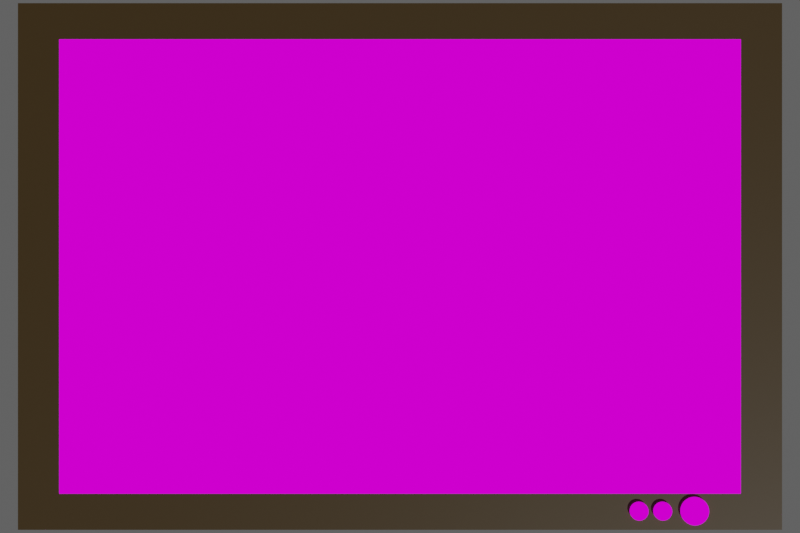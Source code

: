 # Source: Monitor.blend  (saved by Blender 2.83.19; exported with 4.5.12 LTS)
import bpy
from mathutils import Matrix  # noqa: F401  (used for matrix-valued properties, if any)

bpy.ops.wm.read_factory_settings(use_empty=True)
scene = bpy.context.scene
scene.name = 'Scene'

# ---- collections
col_collection = bpy.data.collections.new('Collection'); scene.collection.children.link(col_collection)

# ---- images (referenced by path relative to the original .blend; pixels are not part of the script)
import os
ASSET_DIR = os.environ.get("B2B_ASSET_DIR", "")  # directory of the original .blend (textures are referenced by path, not embedded)
HERE = os.path.dirname(os.path.abspath(__file__))  # packed textures are extracted next to this script under _unpacked/

def load_image(name, relpath, width, height, colorspace="sRGB"):
    """Load a texture the original file referenced (path relative to the .blend, or extracted next to this script)."""
    p = next((c for c in (os.path.join(HERE, relpath), os.path.join(ASSET_DIR, relpath)) if relpath and os.path.exists(c)), "")
    if p:
        img = bpy.data.images.load(p, check_existing=True)
        img.name = name
    else:  # same state as the original file: an image datablock whose file is absent (Cycles renders it pink)
        img = bpy.data.images.new(name, width, height)
        img.source = "FILE"
        img.filepath = "//" + (relpath or name)
    img.colorspace_settings.name = colorspace
    return img
img_monitor_texture = load_image('Monitor_Texture', 'Monitor_Texture.png', 1024, 1024, 'sRGB')

# ---- materials (node trees are filled in below, after node groups)
mat_material = bpy.data.materials.new('Material')
mat_white = bpy.data.materials.new('White')

# ---- material node trees
mat_material.use_nodes = True; mat_material.node_tree.nodes.clear()
_N = mat_material.node_tree.nodes; _L = mat_material.node_tree.links
n0 = _N.new('ShaderNodeOutputMaterial'); n0.name = 'Material Output'; n0.location = (300, 300)
n1 = _N.new('ShaderNodeTexImage'); n1.name = 'Image Texture'; n1.location = (6, 288)
n1.image = img_monitor_texture
_L.new(n1.outputs[0], n0.inputs[0])
n0.is_active_output = True
mat_white.use_nodes = True; mat_white.node_tree.nodes.clear()
_N = mat_white.node_tree.nodes; _L = mat_white.node_tree.links
n0 = _N.new('ShaderNodeBsdfPrincipled'); n0.name = 'Principled BSDF'; n0.location = (10, 300)
n0.distribution = 'GGX'
n0.subsurface_method = 'BURLEY'
n0.inputs[0].default_value = (0.04321, 0.02498, 0.005289, 1.0)
n0.inputs[3].default_value = 1.45
n0.inputs[27].default_value = (0.0, 0.0, 0.0, 1.0)
n0.inputs[28].default_value = 1.0
n1 = _N.new('ShaderNodeOutputMaterial'); n1.name = 'Material Output'; n1.location = (300, 300)
_L.new(n0.outputs[0], n1.inputs[0])
n1.is_active_output = True

# ---- world
world_world = bpy.data.worlds.new('World'); scene.world = world_world
world_world.use_nodes = True; world_world.node_tree.nodes.clear()
_N = world_world.node_tree.nodes; _L = world_world.node_tree.links
n0 = _N.new('ShaderNodeOutputWorld'); n0.name = 'World Output'; n0.location = (300, 300)
n1 = _N.new('ShaderNodeBackground'); n1.name = 'Background'; n1.location = (10, 300)
n1.inputs[0].default_value = (0.09905, 0.09905, 0.09905, 1.0)
_L.new(n1.outputs[0], n0.inputs[0])
n0.is_active_output = True
world_world.color = (0.05088, 0.05088, 0.05088)
world_world.use_sun_shadow = False
world_world.sun_shadow_jitter_overblur = 0.0

# ---- cameras
cam_camera = bpy.data.cameras.new('Camera')

# ---- meshes
me_plane = bpy.data.meshes.new('Plane')
me_plane.from_pydata([(-8.498, -5.665, 0.0), (8.498, -5.665, 0.0), (-8.498, 5.665, 0.0), (8.498, 5.665, 0.0), (-9.525, -6.565, 0.0), (9.525, -6.565, 0.0), (-9.525, 6.565, 0.0), (9.525, 6.565, 0.0), (-8.498, 5.665, 0.3007), (-8.498, -5.665, 0.3007), (8.498, -5.665, 0.3007), (8.498, 5.665, 0.3007), (-9.525, 6.565, 0.3007), (-9.525, -6.565, 0.3007), (9.525, -6.565, 0.3007), (9.525, 6.565, 0.3007), (7.337, -5.742, 0.1334), (7.337, -5.932, 0.3769), (7.405, -5.749, 0.1334), (7.368, -5.935, 0.3769), (7.471, -5.768, 0.1334), (7.398, -5.944, 0.3769), (7.531, -5.801, 0.1334), (7.425, -5.959, 0.3769), (7.584, -5.844, 0.1334), (7.449, -5.979, 0.3769), (7.627, -5.897, 0.1334), (7.469, -6.003, 0.3769), (7.659, -5.957, 0.1334), (7.483, -6.03, 0.3769), (7.679, -6.023, 0.1334), (7.492, -6.06, 0.3769), (7.686, -6.091, 0.1334), (7.495, -6.091, 0.3769), (7.679, -6.159, 0.1334), (7.492, -6.122, 0.3769), (7.659, -6.224, 0.1334), (7.483, -6.151, 0.3769), (7.627, -6.285, 0.1334), (7.469, -6.179, 0.3769), (7.584, -6.337, 0.1334), (7.449, -6.203, 0.3769), (7.531, -6.381, 0.1334), (7.425, -6.222, 0.3769), (7.471, -6.413, 0.1334), (7.398, -6.237, 0.3769), (7.405, -6.433, 0.1334), (7.368, -6.246, 0.3769), (7.337, -6.44, 0.1334), (7.337, -6.249, 0.3769), (7.269, -6.433, 0.1334), (7.306, -6.246, 0.3769), (7.204, -6.413, 0.1334), (7.277, -6.237, 0.3769), (7.143, -6.381, 0.1334), (7.249, -6.222, 0.3769), (7.09, -6.337, 0.1334), (7.225, -6.203, 0.3769), (7.047, -6.285, 0.1334), (7.205, -6.179, 0.3769), (7.015, -6.224, 0.1334), (7.191, -6.151, 0.3769), (6.995, -6.159, 0.1334), (7.182, -6.122, 0.3769), (6.988, -6.091, 0.1334), (7.179, -6.091, 0.3769), (6.995, -6.023, 0.1334), (7.182, -6.06, 0.3769), (7.015, -5.957, 0.1334), (7.191, -6.03, 0.3769), (7.047, -5.897, 0.1334), (7.205, -6.003, 0.3769), (7.09, -5.844, 0.1334), (7.225, -5.979, 0.3769), (7.143, -5.801, 0.1334), (7.249, -5.959, 0.3769), (7.204, -5.768, 0.1334), (7.277, -5.944, 0.3769), (7.269, -5.749, 0.1334), (7.306, -5.935, 0.3769), (7.405, -5.749, 0.3769), (7.337, -5.742, 0.3769), (7.471, -5.768, 0.3769), (7.531, -5.801, 0.3769), (7.584, -5.844, 0.3769), (7.627, -5.897, 0.3769), (7.659, -5.957, 0.3769), (7.679, -6.023, 0.3769), (7.686, -6.091, 0.3769), (7.679, -6.159, 0.3769), (7.659, -6.224, 0.3769), (7.627, -6.285, 0.3769), (7.584, -6.337, 0.3769), (7.531, -6.381, 0.3769), (7.471, -6.413, 0.3769), (7.405, -6.433, 0.3769), (7.337, -6.44, 0.3769), (7.269, -6.433, 0.3769), (7.204, -6.413, 0.3769), (7.143, -6.381, 0.3769), (7.09, -6.337, 0.3769), (7.047, -6.285, 0.3769), (7.015, -6.224, 0.3769), (6.995, -6.159, 0.3769), (6.988, -6.091, 0.3769), (6.995, -6.023, 0.3769), (7.015, -5.957, 0.3769), (7.047, -5.897, 0.3769), (7.09, -5.844, 0.3769), (7.143, -5.801, 0.3769), (7.204, -5.768, 0.3769), (7.269, -5.749, 0.3769), (6.541, -5.863, 0.1334), (6.541, -5.987, 0.3769), (6.585, -5.868, 0.1334), (6.561, -5.989, 0.3769), (6.628, -5.88, 0.1334), (6.581, -5.995, 0.3769), (6.667, -5.901, 0.1334), (6.598, -6.005, 0.3769), (6.702, -5.93, 0.1334), (6.614, -6.018, 0.3769), (6.73, -5.964, 0.1334), (6.627, -6.033, 0.3769), (6.751, -6.004, 0.1334), (6.636, -6.051, 0.3769), (6.764, -6.046, 0.1334), (6.642, -6.071, 0.3769), (6.769, -6.091, 0.1334), (6.644, -6.091, 0.3769), (6.764, -6.135, 0.1334), (6.642, -6.111, 0.3769), (6.751, -6.178, 0.1334), (6.636, -6.13, 0.3769), (6.73, -6.217, 0.1334), (6.627, -6.148, 0.3769), (6.702, -6.252, 0.1334), (6.614, -6.164, 0.3769), (6.667, -6.28, 0.1334), (6.598, -6.177, 0.3769), (6.628, -6.301, 0.1334), (6.581, -6.186, 0.3769), (6.585, -6.314, 0.1334), (6.561, -6.192, 0.3769), (6.541, -6.318, 0.1334), (6.541, -6.194, 0.3769), (6.497, -6.314, 0.1334), (6.521, -6.192, 0.3769), (6.454, -6.301, 0.1334), (6.501, -6.186, 0.3769), (6.415, -6.28, 0.1334), (6.484, -6.177, 0.3769), (6.38, -6.252, 0.1334), (6.468, -6.164, 0.3769), (6.352, -6.217, 0.1334), (6.455, -6.148, 0.3769), (6.331, -6.178, 0.1334), (6.446, -6.13, 0.3769), (6.318, -6.135, 0.1334), (6.44, -6.111, 0.3769), (6.313, -6.091, 0.1334), (6.438, -6.091, 0.3769), (6.318, -6.046, 0.1334), (6.44, -6.071, 0.3769), (6.331, -6.004, 0.1334), (6.446, -6.051, 0.3769), (6.352, -5.964, 0.1334), (6.455, -6.033, 0.3769), (6.38, -5.93, 0.1334), (6.468, -6.018, 0.3769), (6.415, -5.901, 0.1334), (6.484, -6.005, 0.3769), (6.454, -5.88, 0.1334), (6.501, -5.995, 0.3769), (6.497, -5.868, 0.1334), (6.521, -5.989, 0.3769), (6.585, -5.868, 0.3769), (6.541, -5.863, 0.3769), (6.628, -5.88, 0.3769), (6.667, -5.901, 0.3769), (6.702, -5.93, 0.3769), (6.73, -5.964, 0.3769), (6.751, -6.004, 0.3769), (6.764, -6.046, 0.3769), (6.769, -6.091, 0.3769), (6.764, -6.135, 0.3769), (6.751, -6.178, 0.3769), (6.73, -6.217, 0.3769), (6.702, -6.252, 0.3769), (6.667, -6.28, 0.3769), (6.628, -6.301, 0.3769), (6.585, -6.314, 0.3769), (6.541, -6.318, 0.3769), (6.497, -6.314, 0.3769), (6.454, -6.301, 0.3769), (6.415, -6.28, 0.3769), (6.38, -6.252, 0.3769), (6.352, -6.217, 0.3769), (6.331, -6.178, 0.3769), (6.318, -6.135, 0.3769), (6.313, -6.091, 0.3769), (6.318, -6.046, 0.3769), (6.331, -6.004, 0.3769), (6.352, -5.964, 0.3769), (6.38, -5.93, 0.3769), (6.415, -5.901, 0.3769), (6.454, -5.88, 0.3769), (6.497, -5.868, 0.3769), (5.952, -5.863, 0.1334), (5.952, -5.987, 0.3769), (5.997, -5.868, 0.1334), (5.972, -5.989, 0.3769), (6.039, -5.88, 0.1334), (5.992, -5.995, 0.3769), (6.079, -5.901, 0.1334), (6.01, -6.005, 0.3769), (6.113, -5.93, 0.1334), (6.025, -6.018, 0.3769), (6.142, -5.964, 0.1334), (6.038, -6.033, 0.3769), (6.163, -6.004, 0.1334), (6.048, -6.051, 0.3769), (6.176, -6.046, 0.1334), (6.054, -6.071, 0.3769), (6.18, -6.091, 0.1334), (6.056, -6.091, 0.3769), (6.176, -6.135, 0.1334), (6.054, -6.111, 0.3769), (6.163, -6.178, 0.1334), (6.048, -6.13, 0.3769), (6.142, -6.217, 0.1334), (6.038, -6.148, 0.3769), (6.113, -6.252, 0.1334), (6.025, -6.164, 0.3769), (6.079, -6.28, 0.1334), (6.01, -6.177, 0.3769), (6.039, -6.301, 0.1334), (5.992, -6.186, 0.3769), (5.997, -6.314, 0.1334), (5.972, -6.192, 0.3769), (5.952, -6.318, 0.1334), (5.952, -6.194, 0.3769), (5.908, -6.314, 0.1334), (5.932, -6.192, 0.3769), (5.865, -6.301, 0.1334), (5.913, -6.186, 0.3769), (5.826, -6.28, 0.1334), (5.895, -6.177, 0.3769), (5.791, -6.252, 0.1334), (5.879, -6.164, 0.3769), (5.763, -6.217, 0.1334), (5.866, -6.148, 0.3769), (5.742, -6.178, 0.1334), (5.857, -6.13, 0.3769), (5.729, -6.135, 0.1334), (5.851, -6.111, 0.3769), (5.725, -6.091, 0.1334), (5.849, -6.091, 0.3769), (5.729, -6.046, 0.1334), (5.851, -6.071, 0.3769), (5.742, -6.004, 0.1334), (5.857, -6.051, 0.3769), (5.763, -5.964, 0.1334), (5.866, -6.033, 0.3769), (5.791, -5.93, 0.1334), (5.879, -6.018, 0.3769), (5.826, -5.901, 0.1334), (5.895, -6.005, 0.3769), (5.865, -5.88, 0.1334), (5.913, -5.995, 0.3769), (5.908, -5.868, 0.1334), (5.932, -5.989, 0.3769), (5.997, -5.868, 0.3769), (5.952, -5.863, 0.3769), (6.039, -5.88, 0.3769), (6.079, -5.901, 0.3769), (6.113, -5.93, 0.3769), (6.142, -5.964, 0.3769), (6.163, -6.004, 0.3769), (6.176, -6.046, 0.3769), (6.18, -6.091, 0.3769), (6.176, -6.135, 0.3769), (6.163, -6.178, 0.3769), (6.142, -6.217, 0.3769), (6.113, -6.252, 0.3769), (6.079, -6.28, 0.3769), (6.039, -6.301, 0.3769), (5.997, -6.314, 0.3769), (5.952, -6.318, 0.3769), (5.908, -6.314, 0.3769), (5.865, -6.301, 0.3769), (5.826, -6.28, 0.3769), (5.791, -6.252, 0.3769), (5.763, -6.217, 0.3769), (5.742, -6.178, 0.3769), (5.729, -6.135, 0.3769), (5.725, -6.091, 0.3769), (5.729, -6.046, 0.3769), (5.742, -6.004, 0.3769), (5.763, -5.964, 0.3769), (5.791, -5.93, 0.3769), (5.826, -5.901, 0.3769), (5.865, -5.88, 0.3769), (5.908, -5.868, 0.3769)], [], [(0, 1, 3, 2), (11, 15, 12, 8), (0, 9, 10, 1), (3, 11, 8, 2), (5, 14, 13, 4), (6, 12, 15, 7), (9, 13, 14, 10), (10, 14, 15, 11), (8, 12, 13, 9), (7, 15, 14, 5), (4, 13, 12, 6), (1, 10, 11, 3), (2, 8, 9, 0), (16, 81, 80, 18), (18, 80, 82, 20), (20, 82, 83, 22), (22, 83, 84, 24), (24, 84, 85, 26), (26, 85, 86, 28), (28, 86, 87, 30), (30, 87, 88, 32), (32, 88, 89, 34), (34, 89, 90, 36), (36, 90, 91, 38), (38, 91, 92, 40), (40, 92, 93, 42), (42, 93, 94, 44), (44, 94, 95, 46), (46, 95, 96, 48), (48, 96, 97, 50), (50, 97, 98, 52), (52, 98, 99, 54), (54, 99, 100, 56), (56, 100, 101, 58), (58, 101, 102, 60), (60, 102, 103, 62), (62, 103, 104, 64), (64, 104, 105, 66), (66, 105, 106, 68), (68, 106, 107, 70), (70, 107, 108, 72), (72, 108, 109, 74), (74, 109, 110, 76), (19, 17, 79, 77, 75, 73, 71, 69, 67, 65, 63, 61, 59, 57, 55, 53, 51, 49, 47, 45, 43, 41, 39, 37, 35, 33, 31, 29, 27, 25, 23, 21), (76, 110, 111, 78), (78, 111, 81, 16), (16, 18, 20, 22, 24, 26, 28, 30, 32, 34, 36, 38, 40, 42, 44, 46, 48, 50, 52, 54, 56, 58, 60, 62, 64, 66, 68, 70, 72, 74, 76, 78), (17, 19, 80, 81), (19, 21, 82, 80), (21, 23, 83, 82), (23, 25, 84, 83), (25, 27, 85, 84), (27, 29, 86, 85), (29, 31, 87, 86), (31, 33, 88, 87), (33, 35, 89, 88), (35, 37, 90, 89), (37, 39, 91, 90), (39, 41, 92, 91), (41, 43, 93, 92), (43, 45, 94, 93), (45, 47, 95, 94), (47, 49, 96, 95), (49, 51, 97, 96), (51, 53, 98, 97), (53, 55, 99, 98), (55, 57, 100, 99), (57, 59, 101, 100), (59, 61, 102, 101), (61, 63, 103, 102), (63, 65, 104, 103), (65, 67, 105, 104), (67, 69, 106, 105), (69, 71, 107, 106), (71, 73, 108, 107), (73, 75, 109, 108), (75, 77, 110, 109), (77, 79, 111, 110), (79, 17, 81, 111), (112, 177, 176, 114), (114, 176, 178, 116), (116, 178, 179, 118), (118, 179, 180, 120), (120, 180, 181, 122), (122, 181, 182, 124), (124, 182, 183, 126), (126, 183, 184, 128), (128, 184, 185, 130), (130, 185, 186, 132), (132, 186, 187, 134), (134, 187, 188, 136), (136, 188, 189, 138), (138, 189, 190, 140), (140, 190, 191, 142), (142, 191, 192, 144), (144, 192, 193, 146), (146, 193, 194, 148), (148, 194, 195, 150), (150, 195, 196, 152), (152, 196, 197, 154), (154, 197, 198, 156), (156, 198, 199, 158), (158, 199, 200, 160), (160, 200, 201, 162), (162, 201, 202, 164), (164, 202, 203, 166), (166, 203, 204, 168), (168, 204, 205, 170), (170, 205, 206, 172), (115, 113, 175, 173, 171, 169, 167, 165, 163, 161, 159, 157, 155, 153, 151, 149, 147, 145, 143, 141, 139, 137, 135, 133, 131, 129, 127, 125, 123, 121, 119, 117), (172, 206, 207, 174), (174, 207, 177, 112), (112, 114, 116, 118, 120, 122, 124, 126, 128, 130, 132, 134, 136, 138, 140, 142, 144, 146, 148, 150, 152, 154, 156, 158, 160, 162, 164, 166, 168, 170, 172, 174), (113, 115, 176, 177), (115, 117, 178, 176), (117, 119, 179, 178), (119, 121, 180, 179), (121, 123, 181, 180), (123, 125, 182, 181), (125, 127, 183, 182), (127, 129, 184, 183), (129, 131, 185, 184), (131, 133, 186, 185), (133, 135, 187, 186), (135, 137, 188, 187), (137, 139, 189, 188), (139, 141, 190, 189), (141, 143, 191, 190), (143, 145, 192, 191), (145, 147, 193, 192), (147, 149, 194, 193), (149, 151, 195, 194), (151, 153, 196, 195), (153, 155, 197, 196), (155, 157, 198, 197), (157, 159, 199, 198), (159, 161, 200, 199), (161, 163, 201, 200), (163, 165, 202, 201), (165, 167, 203, 202), (167, 169, 204, 203), (169, 171, 205, 204), (171, 173, 206, 205), (173, 175, 207, 206), (175, 113, 177, 207), (208, 273, 272, 210), (210, 272, 274, 212), (212, 274, 275, 214), (214, 275, 276, 216), (216, 276, 277, 218), (218, 277, 278, 220), (220, 278, 279, 222), (222, 279, 280, 224), (224, 280, 281, 226), (226, 281, 282, 228), (228, 282, 283, 230), (230, 283, 284, 232), (232, 284, 285, 234), (234, 285, 286, 236), (236, 286, 287, 238), (238, 287, 288, 240), (240, 288, 289, 242), (242, 289, 290, 244), (244, 290, 291, 246), (246, 291, 292, 248), (248, 292, 293, 250), (250, 293, 294, 252), (252, 294, 295, 254), (254, 295, 296, 256), (256, 296, 297, 258), (258, 297, 298, 260), (260, 298, 299, 262), (262, 299, 300, 264), (264, 300, 301, 266), (266, 301, 302, 268), (211, 209, 271, 269, 267, 265, 263, 261, 259, 257, 255, 253, 251, 249, 247, 245, 243, 241, 239, 237, 235, 233, 231, 229, 227, 225, 223, 221, 219, 217, 215, 213), (268, 302, 303, 270), (270, 303, 273, 208), (208, 210, 212, 214, 216, 218, 220, 222, 224, 226, 228, 230, 232, 234, 236, 238, 240, 242, 244, 246, 248, 250, 252, 254, 256, 258, 260, 262, 264, 266, 268, 270), (209, 211, 272, 273), (211, 213, 274, 272), (213, 215, 275, 274), (215, 217, 276, 275), (217, 219, 277, 276), (219, 221, 278, 277), (221, 223, 279, 278), (223, 225, 280, 279), (225, 227, 281, 280), (227, 229, 282, 281), (229, 231, 283, 282), (231, 233, 284, 283), (233, 235, 285, 284), (235, 237, 286, 285), (237, 239, 287, 286), (239, 241, 288, 287), (241, 243, 289, 288), (243, 245, 290, 289), (245, 247, 291, 290), (247, 249, 292, 291), (249, 251, 293, 292), (251, 253, 294, 293), (253, 255, 295, 294), (255, 257, 296, 295), (257, 259, 297, 296), (259, 261, 298, 297), (261, 263, 299, 298), (263, 265, 300, 299), (265, 267, 301, 300), (267, 269, 302, 301), (269, 271, 303, 302), (271, 209, 273, 303)])
me_plane.polygons.foreach_set('material_index', [0, 1, 0, 0, 0, 0, 1, 1, 1, 0, 0, 0, 0, 0, 0, 0, 0, 0, 0, 0, 0, 0, 0, 0, 0, 0, 0, 0, 0, 0, 0, 0, 0, 0, 0, 0, 0, 0, 0, 0, 0, 0, 0, 0, 0, 0, 0, 0, 0, 0, 0, 0, 0, 0, 0, 0, 0, 0, 0, 0, 0, 0, 0, 0, 0, 0, 0, 0, 0, 0, 0, 0, 0, 0, 0, 0, 0, 0, 0, 0, 0, 0, 0, 0, 0, 0, 0, 0, 0, 0, 0, 0, 0, 0, 0, 0, 0, 0, 0, 0, 0, 0, 0, 0, 0, 0, 0, 0, 0, 0, 0, 0, 0, 0, 0, 0, 0, 0, 0, 0, 0, 0, 0, 0, 0, 0, 0, 0, 0, 0, 0, 0, 0, 0, 0, 0, 0, 0, 0, 0, 0, 0, 0, 0, 0, 0, 0, 0, 0, 0, 0, 0, 0, 0, 0, 0, 0, 0, 0, 0, 0, 0, 0, 0, 0, 0, 0, 0, 0, 0, 0, 0, 0, 0, 0, 0, 0, 0, 0, 0, 0, 0, 0, 0, 0, 0, 0, 0, 0, 0, 0, 0, 0, 0, 0, 0, 0, 0, 0, 0, 0, 0, 0, 0, 0, 0, 0, 0, 0, 0, 0])
_uv = me_plane.uv_layers.new(name='UVMap')
_uv.uv.foreach_set('vector', [0.9313, 0.6472, 0.9313, 0.0, 0.4999, 0.0, 0.4999, 0.6472, 0.03425, 0.0391, 0.0, 7.263e-08, 1.452e-07, 0.7254, 0.03425, 0.6863, 0.9657, 0.0, 0.9542, 0.0, 0.9542, 0.6472, 0.9657, 0.6472, 0.9771, 0.0, 0.9657, 0.0, 0.9657, 0.6448, 0.9771, 0.6448, 0.9542, 0.0, 0.9428, 0.0, 0.9428, 0.7227, 0.9542, 0.7227, 0.9428, 0.0, 0.9313, 0.0, 0.9313, 0.7254, 0.9428, 0.7254, 0.4657, 0.6863, 0.4999, 0.7254, 0.4999, 0.0, 0.4657, 0.0391, 0.4657, 0.0391, 0.4999, 0.0, 0.0, 7.263e-08, 0.03425, 0.0391, 0.03425, 0.6863, 1.452e-07, 0.7254, 0.4999, 0.7254, 0.4657, 0.6863, 0.9886, 0.0, 0.9771, 0.0, 0.9771, 0.5, 0.9886, 0.5, 0.9886, 0.5, 0.9771, 0.5, 0.9771, 1.0, 0.9886, 1.0, 1.0, 0.4315, 0.9886, 0.4315, 0.9886, 0.863, 1.0, 0.863, 1.0, 1.816e-08, 0.9886, 0.0, 0.9886, 0.4315, 1.0, 0.4315, 0.6588, 0.6562, 0.6496, 0.6562, 0.6496, 0.6537, 0.6588, 0.6537, 0.6588, 0.6537, 0.6496, 0.6537, 0.6496, 0.6513, 0.6588, 0.6513, 0.6588, 0.6513, 0.6496, 0.6513, 0.6496, 0.6491, 0.6588, 0.6491, 0.6588, 0.6491, 0.6496, 0.6491, 0.6496, 0.6472, 0.6588, 0.6472, 0.6496, 0.666, 0.6403, 0.666, 0.6403, 0.664, 0.6496, 0.664, 0.6496, 0.664, 0.6403, 0.664, 0.6403, 0.6617, 0.6496, 0.6617, 0.6496, 0.6617, 0.6403, 0.6617, 0.6403, 0.6592, 0.6496, 0.6592, 0.6496, 0.6592, 0.6403, 0.6592, 0.6403, 0.6566, 0.6496, 0.6566, 0.6496, 0.6566, 0.6403, 0.6566, 0.6403, 0.654, 0.6496, 0.654, 0.6496, 0.654, 0.6403, 0.654, 0.6403, 0.6515, 0.6496, 0.6515, 0.6496, 0.6515, 0.6403, 0.6515, 0.6403, 0.6492, 0.6496, 0.6492, 0.6496, 0.6492, 0.6403, 0.6492, 0.6403, 0.6472, 0.6496, 0.6472, 0.6403, 0.666, 0.631, 0.666, 0.631, 0.664, 0.6403, 0.664, 0.6403, 0.664, 0.631, 0.664, 0.631, 0.6617, 0.6403, 0.6617, 0.6403, 0.6617, 0.631, 0.6617, 0.631, 0.6592, 0.6403, 0.6592, 0.6403, 0.6592, 0.631, 0.6592, 0.631, 0.6566, 0.6403, 0.6566, 0.6403, 0.6566, 0.631, 0.6566, 0.631, 0.654, 0.6403, 0.654, 0.6403, 0.654, 0.631, 0.654, 0.631, 0.6515, 0.6403, 0.6515, 0.6403, 0.6515, 0.631, 0.6515, 0.631, 0.6492, 0.6403, 0.6492, 0.6403, 0.6492, 0.631, 0.6492, 0.631, 0.6472, 0.6403, 0.6472, 0.631, 0.666, 0.6218, 0.666, 0.6218, 0.664, 0.631, 0.664, 0.631, 0.664, 0.6218, 0.664, 0.6218, 0.6617, 0.631, 0.6617, 0.631, 0.6617, 0.6218, 0.6617, 0.6218, 0.6592, 0.631, 0.6592, 0.631, 0.6592, 0.6218, 0.6592, 0.6218, 0.6566, 0.631, 0.6566, 0.631, 0.6566, 0.6218, 0.6566, 0.6218, 0.654, 0.631, 0.654, 0.631, 0.654, 0.6218, 0.654, 0.6218, 0.6515, 0.631, 0.6515, 0.631, 0.6515, 0.6218, 0.6515, 0.6218, 0.6492, 0.631, 0.6492, 0.631, 0.6492, 0.6218, 0.6492, 0.6218, 0.6472, 0.631, 0.6472, 0.6588, 0.6659, 0.6496, 0.6659, 0.6496, 0.6638, 0.6588, 0.6638, 0.6588, 0.6638, 0.6496, 0.6638, 0.6496, 0.6614, 0.6588, 0.6614, 0.5074, 0.6622, 0.5071, 0.661, 0.5071, 0.6599, 0.5074, 0.6587, 0.5078, 0.6576, 0.5085, 0.6566, 0.5093, 0.6558, 0.5103, 0.6551, 0.5114, 0.6547, 0.5125, 0.6544, 0.5137, 0.6544, 0.5149, 0.6547, 0.516, 0.6551, 0.5169, 0.6558, 0.5178, 0.6566, 0.5184, 0.6576, 0.5189, 0.6587, 0.5191, 0.6599, 0.5191, 0.661, 0.5189, 0.6622, 0.5184, 0.6633, 0.5178, 0.6643, 0.5169, 0.6651, 0.516, 0.6658, 0.5149, 0.6662, 0.5137, 0.6664, 0.5125, 0.6664, 0.5114, 0.6662, 0.5103, 0.6658, 0.5093, 0.6651, 0.5085, 0.6643, 0.5078, 0.6633, 0.6588, 0.6614, 0.6496, 0.6614, 0.6496, 0.6588, 0.6588, 0.6588, 0.6588, 0.6588, 0.6496, 0.6588, 0.6496, 0.6562, 0.6588, 0.6562, 0.5523, 0.6643, 0.5513, 0.6667, 0.5498, 0.6689, 0.548, 0.6707, 0.5458, 0.6722, 0.5434, 0.6732, 0.5409, 0.6737, 0.5383, 0.6737, 0.5357, 0.6732, 0.5333, 0.6722, 0.5311, 0.6707, 0.5293, 0.6689, 0.5278, 0.6667, 0.5268, 0.6643, 0.5263, 0.6617, 0.5263, 0.6591, 0.5268, 0.6566, 0.5278, 0.6542, 0.5293, 0.652, 0.5311, 0.6502, 0.5333, 0.6487, 0.5357, 0.6477, 0.5383, 0.6472, 0.5409, 0.6472, 0.5434, 0.6477, 0.5458, 0.6487, 0.548, 0.6502, 0.5498, 0.652, 0.5513, 0.6542, 0.5523, 0.6566, 0.5528, 0.6591, 0.5528, 0.6617, 0.5071, 0.661, 0.5074, 0.6622, 0.5004, 0.6643, 0.4999, 0.6617, 0.5074, 0.6622, 0.5078, 0.6633, 0.5014, 0.6667, 0.5004, 0.6643, 0.5078, 0.6633, 0.5085, 0.6643, 0.5029, 0.6689, 0.5014, 0.6667, 0.5085, 0.6643, 0.5093, 0.6651, 0.5047, 0.6707, 0.5029, 0.6689, 0.5093, 0.6651, 0.5103, 0.6658, 0.5069, 0.6722, 0.5047, 0.6707, 0.5103, 0.6658, 0.5114, 0.6662, 0.5093, 0.6732, 0.5069, 0.6722, 0.5114, 0.6662, 0.5125, 0.6664, 0.5118, 0.6737, 0.5093, 0.6732, 0.5125, 0.6664, 0.5137, 0.6664, 0.5144, 0.6737, 0.5118, 0.6737, 0.5137, 0.6664, 0.5149, 0.6662, 0.517, 0.6732, 0.5144, 0.6737, 0.5149, 0.6662, 0.516, 0.6658, 0.5194, 0.6722, 0.517, 0.6732, 0.516, 0.6658, 0.5169, 0.6651, 0.5215, 0.6707, 0.5194, 0.6722, 0.5169, 0.6651, 0.5178, 0.6643, 0.5234, 0.6689, 0.5215, 0.6707, 0.5178, 0.6643, 0.5184, 0.6633, 0.5248, 0.6667, 0.5234, 0.6689, 0.5184, 0.6633, 0.5189, 0.6622, 0.5258, 0.6643, 0.5248, 0.6667, 0.5189, 0.6622, 0.5191, 0.661, 0.5263, 0.6617, 0.5258, 0.6643, 0.5191, 0.661, 0.5191, 0.6599, 0.5263, 0.6591, 0.5263, 0.6617, 0.5191, 0.6599, 0.5189, 0.6587, 0.5258, 0.6566, 0.5263, 0.6591, 0.5189, 0.6587, 0.5184, 0.6576, 0.5248, 0.6542, 0.5258, 0.6566, 0.5184, 0.6576, 0.5178, 0.6566, 0.5234, 0.652, 0.5248, 0.6542, 0.5178, 0.6566, 0.5169, 0.6558, 0.5215, 0.6502, 0.5234, 0.652, 0.5169, 0.6558, 0.516, 0.6551, 0.5194, 0.6487, 0.5215, 0.6502, 0.516, 0.6551, 0.5149, 0.6547, 0.517, 0.6477, 0.5194, 0.6487, 0.5149, 0.6547, 0.5137, 0.6544, 0.5144, 0.6472, 0.517, 0.6477, 0.5137, 0.6544, 0.5125, 0.6544, 0.5118, 0.6472, 0.5144, 0.6472, 0.5125, 0.6544, 0.5114, 0.6547, 0.5093, 0.6477, 0.5118, 0.6472, 0.5114, 0.6547, 0.5103, 0.6551, 0.5069, 0.6487, 0.5093, 0.6477, 0.5103, 0.6551, 0.5093, 0.6558, 0.5047, 0.6502, 0.5069, 0.6487, 0.5093, 0.6558, 0.5085, 0.6566, 0.5029, 0.652, 0.5047, 0.6502, 0.5085, 0.6566, 0.5078, 0.6576, 0.5014, 0.6542, 0.5029, 0.652, 0.5078, 0.6576, 0.5074, 0.6587, 0.5004, 0.6566, 0.5014, 0.6542, 0.5074, 0.6587, 0.5071, 0.6599, 0.4999, 0.6591, 0.5004, 0.6566, 0.5071, 0.6599, 0.5071, 0.661, 0.4999, 0.6617, 0.4999, 0.6591, 0.6084, 0.6704, 0.5991, 0.6704, 0.5991, 0.6687, 0.6084, 0.6687, 0.6084, 0.6687, 0.5991, 0.6687, 0.5991, 0.6671, 0.6084, 0.6671, 0.6084, 0.6671, 0.5991, 0.6671, 0.5991, 0.6657, 0.6084, 0.6657, 0.6084, 0.6657, 0.5991, 0.6657, 0.5991, 0.6645, 0.6084, 0.6645, 0.5806, 0.6767, 0.5713, 0.6767, 0.5713, 0.6754, 0.5806, 0.6754, 0.5806, 0.6754, 0.5713, 0.6754, 0.5713, 0.6739, 0.5806, 0.6739, 0.5806, 0.6739, 0.5713, 0.6739, 0.5713, 0.6723, 0.5806, 0.6723, 0.5806, 0.6723, 0.5713, 0.6723, 0.5713, 0.6706, 0.5806, 0.6706, 0.5806, 0.6706, 0.5713, 0.6706, 0.5713, 0.6689, 0.5806, 0.6689, 0.5806, 0.6689, 0.5713, 0.6689, 0.5713, 0.6673, 0.5806, 0.6673, 0.5806, 0.6673, 0.5713, 0.6673, 0.5713, 0.6658, 0.5806, 0.6658, 0.5806, 0.6658, 0.5713, 0.6658, 0.5713, 0.6645, 0.5806, 0.6645, 0.6681, 0.6717, 0.6588, 0.6717, 0.6588, 0.6704, 0.6681, 0.6704, 0.6681, 0.6704, 0.6588, 0.6704, 0.6588, 0.6689, 0.6681, 0.6689, 0.6681, 0.6689, 0.6588, 0.6689, 0.6588, 0.6673, 0.6681, 0.6673, 0.6681, 0.6673, 0.6588, 0.6673, 0.6588, 0.6656, 0.6681, 0.6656, 0.6681, 0.6656, 0.6588, 0.6656, 0.6588, 0.6639, 0.6681, 0.6639, 0.6681, 0.6639, 0.6588, 0.6639, 0.6588, 0.6623, 0.6681, 0.6623, 0.6681, 0.6623, 0.6588, 0.6623, 0.6588, 0.6608, 0.6681, 0.6608, 0.6681, 0.6608, 0.6588, 0.6608, 0.6588, 0.6595, 0.6681, 0.6595, 0.5713, 0.6767, 0.562, 0.6767, 0.562, 0.6754, 0.5713, 0.6754, 0.5713, 0.6754, 0.562, 0.6754, 0.562, 0.6739, 0.5713, 0.6739, 0.5713, 0.6739, 0.562, 0.6739, 0.562, 0.6723, 0.5713, 0.6723, 0.5713, 0.6723, 0.562, 0.6723, 0.562, 0.6706, 0.5713, 0.6706, 0.5713, 0.6706, 0.562, 0.6706, 0.562, 0.6689, 0.5713, 0.6689, 0.5713, 0.6689, 0.562, 0.6689, 0.562, 0.6673, 0.5713, 0.6673, 0.5713, 0.6673, 0.562, 0.6673, 0.562, 0.6658, 0.5713, 0.6658, 0.5713, 0.6658, 0.562, 0.6658, 0.562, 0.6645, 0.5713, 0.6645, 0.6084, 0.6767, 0.5991, 0.6767, 0.5991, 0.6753, 0.6084, 0.6753, 0.6084, 0.6753, 0.5991, 0.6753, 0.5991, 0.6737, 0.6084, 0.6737, 0.5977, 0.6593, 0.597, 0.6596, 0.5963, 0.6598, 0.5955, 0.6598, 0.5948, 0.6596, 0.594, 0.6593, 0.5934, 0.6589, 0.5929, 0.6583, 0.5924, 0.6577, 0.5921, 0.657, 0.592, 0.6562, 0.592, 0.6555, 0.5921, 0.6547, 0.5924, 0.654, 0.5929, 0.6534, 0.5934, 0.6528, 0.594, 0.6524, 0.5948, 0.6521, 0.5955, 0.6519, 0.5963, 0.6519, 0.597, 0.6521, 0.5977, 0.6524, 0.5984, 0.6528, 0.5989, 0.6534, 0.5994, 0.654, 0.5997, 0.6547, 0.5998, 0.6555, 0.5998, 0.6562, 0.5997, 0.657, 0.5994, 0.6577, 0.5989, 0.6583, 0.5984, 0.6589, 0.6084, 0.6737, 0.5991, 0.6737, 0.5991, 0.6721, 0.6084, 0.6721, 0.6084, 0.6721, 0.5991, 0.6721, 0.5991, 0.6704, 0.6084, 0.6704, 0.6045, 0.655, 0.6049, 0.6533, 0.6055, 0.6518, 0.6064, 0.6503, 0.6076, 0.6491, 0.6091, 0.6482, 0.6106, 0.6476, 0.6123, 0.6472, 0.614, 0.6472, 0.6157, 0.6476, 0.6172, 0.6482, 0.6186, 0.6491, 0.6198, 0.6503, 0.6208, 0.6518, 0.6214, 0.6533, 0.6218, 0.655, 0.6218, 0.6567, 0.6214, 0.6584, 0.6208, 0.6599, 0.6198, 0.6613, 0.6186, 0.6625, 0.6172, 0.6635, 0.6157, 0.6641, 0.614, 0.6645, 0.6123, 0.6645, 0.6106, 0.6641, 0.6091, 0.6635, 0.6076, 0.6625, 0.6064, 0.6613, 0.6055, 0.6599, 0.6049, 0.6584, 0.6045, 0.6567, 0.597, 0.6596, 0.5977, 0.6593, 0.6, 0.6635, 0.5984, 0.6641, 0.5977, 0.6593, 0.5984, 0.6589, 0.6014, 0.6625, 0.6, 0.6635, 0.5984, 0.6589, 0.5989, 0.6583, 0.6026, 0.6613, 0.6014, 0.6625, 0.5989, 0.6583, 0.5994, 0.6577, 0.6035, 0.6599, 0.6026, 0.6613, 0.5994, 0.6577, 0.5997, 0.657, 0.6042, 0.6584, 0.6035, 0.6599, 0.5997, 0.657, 0.5998, 0.6562, 0.6045, 0.6567, 0.6042, 0.6584, 0.5998, 0.6562, 0.5998, 0.6555, 0.6045, 0.655, 0.6045, 0.6567, 0.5998, 0.6555, 0.5997, 0.6547, 0.6042, 0.6533, 0.6045, 0.655, 0.5997, 0.6547, 0.5994, 0.654, 0.6035, 0.6518, 0.6042, 0.6533, 0.5994, 0.654, 0.5989, 0.6534, 0.6026, 0.6503, 0.6035, 0.6518, 0.5989, 0.6534, 0.5984, 0.6528, 0.6014, 0.6491, 0.6026, 0.6503, 0.5984, 0.6528, 0.5977, 0.6524, 0.6, 0.6482, 0.6014, 0.6491, 0.5977, 0.6524, 0.597, 0.6521, 0.5984, 0.6476, 0.6, 0.6482, 0.597, 0.6521, 0.5963, 0.6519, 0.5967, 0.6472, 0.5984, 0.6476, 0.5963, 0.6519, 0.5955, 0.6519, 0.595, 0.6472, 0.5967, 0.6472, 0.5955, 0.6519, 0.5948, 0.6521, 0.5934, 0.6476, 0.595, 0.6472, 0.5948, 0.6521, 0.594, 0.6524, 0.5918, 0.6482, 0.5934, 0.6476, 0.594, 0.6524, 0.5934, 0.6528, 0.5904, 0.6491, 0.5918, 0.6482, 0.5934, 0.6528, 0.5929, 0.6534, 0.5892, 0.6503, 0.5904, 0.6491, 0.5929, 0.6534, 0.5924, 0.654, 0.5883, 0.6518, 0.5892, 0.6503, 0.5924, 0.654, 0.5921, 0.6547, 0.5876, 0.6533, 0.5883, 0.6518, 0.5921, 0.6547, 0.592, 0.6555, 0.5873, 0.655, 0.5876, 0.6533, 0.592, 0.6555, 0.592, 0.6562, 0.5873, 0.6567, 0.5873, 0.655, 0.592, 0.6562, 0.5921, 0.657, 0.5876, 0.6584, 0.5873, 0.6567, 0.5921, 0.657, 0.5924, 0.6577, 0.5883, 0.6599, 0.5876, 0.6584, 0.5924, 0.6577, 0.5929, 0.6583, 0.5892, 0.6613, 0.5883, 0.6599, 0.5929, 0.6583, 0.5934, 0.6589, 0.5904, 0.6625, 0.5892, 0.6613, 0.5934, 0.6589, 0.594, 0.6593, 0.5918, 0.6635, 0.5904, 0.6625, 0.594, 0.6593, 0.5948, 0.6596, 0.5934, 0.6641, 0.5918, 0.6635, 0.5948, 0.6596, 0.5955, 0.6598, 0.595, 0.6645, 0.5934, 0.6641, 0.5955, 0.6598, 0.5963, 0.6598, 0.5967, 0.6645, 0.595, 0.6645, 0.5963, 0.6598, 0.597, 0.6596, 0.5984, 0.6641, 0.5967, 0.6645, 0.5991, 0.6704, 0.5899, 0.6704, 0.5899, 0.6687, 0.5991, 0.6687, 0.5991, 0.6687, 0.5899, 0.6687, 0.5899, 0.6671, 0.5991, 0.6671, 0.5991, 0.6671, 0.5899, 0.6671, 0.5899, 0.6657, 0.5991, 0.6657, 0.5991, 0.6657, 0.5899, 0.6657, 0.5899, 0.6645, 0.5991, 0.6645, 0.5899, 0.6767, 0.5806, 0.6767, 0.5806, 0.6754, 0.5899, 0.6754, 0.5899, 0.6754, 0.5806, 0.6754, 0.5806, 0.6739, 0.5899, 0.6739, 0.5899, 0.6739, 0.5806, 0.6739, 0.5806, 0.6723, 0.5899, 0.6723, 0.5899, 0.6723, 0.5806, 0.6723, 0.5806, 0.6706, 0.5899, 0.6706, 0.5899, 0.6706, 0.5806, 0.6706, 0.5806, 0.6689, 0.5899, 0.6689, 0.5899, 0.6689, 0.5806, 0.6689, 0.5806, 0.6673, 0.5899, 0.6673, 0.5899, 0.6673, 0.5806, 0.6673, 0.5806, 0.6658, 0.5899, 0.6658, 0.5899, 0.6658, 0.5806, 0.6658, 0.5806, 0.6645, 0.5899, 0.6645, 0.6681, 0.6595, 0.6588, 0.6595, 0.6588, 0.6582, 0.6681, 0.6582, 0.6681, 0.6582, 0.6588, 0.6582, 0.6588, 0.6567, 0.6681, 0.6567, 0.6681, 0.6567, 0.6588, 0.6567, 0.6588, 0.655, 0.6681, 0.655, 0.6681, 0.655, 0.6588, 0.655, 0.6588, 0.6534, 0.6681, 0.6534, 0.6681, 0.6534, 0.6588, 0.6534, 0.6588, 0.6517, 0.6681, 0.6517, 0.6681, 0.6517, 0.6588, 0.6517, 0.6588, 0.65, 0.6681, 0.65, 0.6681, 0.65, 0.6588, 0.65, 0.6588, 0.6485, 0.6681, 0.6485, 0.6681, 0.6485, 0.6588, 0.6485, 0.6588, 0.6472, 0.6681, 0.6472, 0.562, 0.6767, 0.5528, 0.6767, 0.5528, 0.6754, 0.562, 0.6754, 0.562, 0.6754, 0.5528, 0.6754, 0.5528, 0.6739, 0.562, 0.6739, 0.562, 0.6739, 0.5528, 0.6739, 0.5528, 0.6723, 0.562, 0.6723, 0.562, 0.6723, 0.5528, 0.6723, 0.5528, 0.6706, 0.562, 0.6706, 0.562, 0.6706, 0.5528, 0.6706, 0.5528, 0.6689, 0.562, 0.6689, 0.562, 0.6689, 0.5528, 0.6689, 0.5528, 0.6673, 0.562, 0.6673, 0.562, 0.6673, 0.5528, 0.6673, 0.5528, 0.6658, 0.562, 0.6658, 0.562, 0.6658, 0.5528, 0.6658, 0.5528, 0.6645, 0.562, 0.6645, 0.5991, 0.6767, 0.5899, 0.6767, 0.5899, 0.6753, 0.5991, 0.6753, 0.5991, 0.6753, 0.5899, 0.6753, 0.5899, 0.6737, 0.5991, 0.6737, 0.579, 0.6519, 0.5798, 0.6521, 0.5805, 0.6524, 0.5811, 0.6528, 0.5817, 0.6534, 0.5821, 0.654, 0.5824, 0.6547, 0.5826, 0.6555, 0.5826, 0.6562, 0.5824, 0.657, 0.5821, 0.6577, 0.5817, 0.6583, 0.5811, 0.6589, 0.5805, 0.6593, 0.5798, 0.6596, 0.579, 0.6598, 0.5783, 0.6598, 0.5775, 0.6596, 0.5768, 0.6593, 0.5762, 0.6589, 0.5756, 0.6583, 0.5752, 0.6577, 0.5749, 0.657, 0.5747, 0.6562, 0.5747, 0.6555, 0.5749, 0.6547, 0.5752, 0.654, 0.5756, 0.6534, 0.5762, 0.6528, 0.5768, 0.6524, 0.5775, 0.6521, 0.5783, 0.6519, 0.5991, 0.6737, 0.5899, 0.6737, 0.5899, 0.6721, 0.5991, 0.6721, 0.5991, 0.6721, 0.5899, 0.6721, 0.5899, 0.6704, 0.5991, 0.6704, 0.5655, 0.6482, 0.5669, 0.6491, 0.5681, 0.6503, 0.569, 0.6518, 0.5697, 0.6533, 0.57, 0.655, 0.57, 0.6567, 0.5697, 0.6584, 0.569, 0.6599, 0.5681, 0.6613, 0.5669, 0.6625, 0.5655, 0.6635, 0.5639, 0.6641, 0.5622, 0.6645, 0.5606, 0.6645, 0.5589, 0.6641, 0.5573, 0.6635, 0.5559, 0.6625, 0.5547, 0.6613, 0.5538, 0.6599, 0.5531, 0.6584, 0.5528, 0.6567, 0.5528, 0.655, 0.5531, 0.6533, 0.5538, 0.6518, 0.5547, 0.6503, 0.5559, 0.6491, 0.5573, 0.6482, 0.5589, 0.6476, 0.5606, 0.6472, 0.5622, 0.6472, 0.5639, 0.6476, 0.5798, 0.6521, 0.579, 0.6519, 0.5795, 0.6472, 0.5812, 0.6476, 0.579, 0.6519, 0.5783, 0.6519, 0.5778, 0.6472, 0.5795, 0.6472, 0.5783, 0.6519, 0.5775, 0.6521, 0.5761, 0.6476, 0.5778, 0.6472, 0.5775, 0.6521, 0.5768, 0.6524, 0.5746, 0.6482, 0.5761, 0.6476, 0.5768, 0.6524, 0.5762, 0.6528, 0.5732, 0.6491, 0.5746, 0.6482, 0.5762, 0.6528, 0.5756, 0.6534, 0.5719, 0.6503, 0.5732, 0.6491, 0.5756, 0.6534, 0.5752, 0.654, 0.571, 0.6518, 0.5719, 0.6503, 0.5752, 0.654, 0.5749, 0.6547, 0.5704, 0.6533, 0.571, 0.6518, 0.5749, 0.6547, 0.5747, 0.6555, 0.57, 0.655, 0.5704, 0.6533, 0.5747, 0.6555, 0.5747, 0.6562, 0.57, 0.6567, 0.57, 0.655, 0.5747, 0.6562, 0.5749, 0.657, 0.5704, 0.6584, 0.57, 0.6567, 0.5749, 0.657, 0.5752, 0.6577, 0.571, 0.6599, 0.5704, 0.6584, 0.5752, 0.6577, 0.5756, 0.6583, 0.5719, 0.6613, 0.571, 0.6599, 0.5756, 0.6583, 0.5762, 0.6589, 0.5732, 0.6625, 0.5719, 0.6613, 0.5762, 0.6589, 0.5768, 0.6593, 0.5746, 0.6635, 0.5732, 0.6625, 0.5768, 0.6593, 0.5775, 0.6596, 0.5761, 0.6641, 0.5746, 0.6635, 0.5775, 0.6596, 0.5783, 0.6598, 0.5778, 0.6645, 0.5761, 0.6641, 0.5783, 0.6598, 0.579, 0.6598, 0.5795, 0.6645, 0.5778, 0.6645, 0.579, 0.6598, 0.5798, 0.6596, 0.5812, 0.6641, 0.5795, 0.6645, 0.5798, 0.6596, 0.5805, 0.6593, 0.5827, 0.6635, 0.5812, 0.6641, 0.5805, 0.6593, 0.5811, 0.6589, 0.5841, 0.6625, 0.5827, 0.6635, 0.5811, 0.6589, 0.5817, 0.6583, 0.5853, 0.6613, 0.5841, 0.6625, 0.5817, 0.6583, 0.5821, 0.6577, 0.5863, 0.6599, 0.5853, 0.6613, 0.5821, 0.6577, 0.5824, 0.657, 0.5869, 0.6584, 0.5863, 0.6599, 0.5824, 0.657, 0.5826, 0.6562, 0.5873, 0.6567, 0.5869, 0.6584, 0.5826, 0.6562, 0.5826, 0.6555, 0.5873, 0.655, 0.5873, 0.6567, 0.5826, 0.6555, 0.5824, 0.6547, 0.5869, 0.6533, 0.5873, 0.655, 0.5824, 0.6547, 0.5821, 0.654, 0.5863, 0.6518, 0.5869, 0.6533, 0.5821, 0.654, 0.5817, 0.6534, 0.5853, 0.6503, 0.5863, 0.6518, 0.5817, 0.6534, 0.5811, 0.6528, 0.5841, 0.6491, 0.5853, 0.6503, 0.5811, 0.6528, 0.5805, 0.6524, 0.5827, 0.6482, 0.5841, 0.6491, 0.5805, 0.6524, 0.5798, 0.6521, 0.5812, 0.6476, 0.5827, 0.6482])
me_plane.materials.append(mat_material)
me_plane.materials.append(mat_white)
me_plane.use_remesh_preserve_volume = False
me_plane.use_remesh_preserve_attributes = False
me_plane.use_mirror_vertex_groups = False
me_plane.update()

# ---- objects
ob_monitor = bpy.data.objects.new('Monitor', me_plane)
ob_camera = bpy.data.objects.new('Camera', cam_camera)

# ---- transforms, parenting, visibility, modifiers, constraints
ob_monitor.location = (0.0, 0.0, 0.0)
ob_monitor.lineart.crease_threshold = 0.0
ob_camera.location = (0.0, 0.0, 28.0)
ob_camera.lineart.crease_threshold = 0.0

# ---- collection membership
col_collection.objects.link(ob_monitor)
col_collection.objects.link(ob_camera)

# ---- scene / render settings (as saved in the file)
scene.camera = ob_camera
scene.frame_start = 1; scene.frame_end = 250; scene.frame_set(1)
scene.render.engine = 'CYCLES'
scene.render.resolution_x = 1080
scene.render.resolution_y = 720
scene.render.film_transparent = True
scene.cycles.use_denoising = False
scene.cycles.samples = 128
scene.cycles.sampling_pattern = 'TABULATED_SOBOL'
scene.cycles.use_adaptive_sampling = False
scene.cycles.use_light_tree = False
scene.view_settings.view_transform = 'Filmic'
bpy.context.view_layer.update()

# ---- added for rendering (the .blend has no usable light): sun
light_auto_sun = bpy.data.lights.new('AutoSun', 'SUN')
light_auto_sun.energy = 3.0
light_auto_sun.angle = 0.0523599
ob_auto_sun = bpy.data.objects.new('AutoSun', light_auto_sun)
scene.collection.objects.link(ob_auto_sun)
ob_auto_sun.rotation_euler = (0.872665, 0.174533, 0.523599)
bpy.context.view_layer.update()
